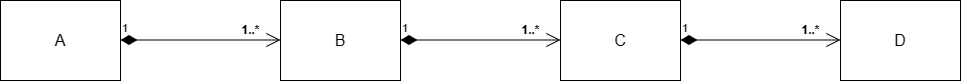

The diagram above was exported from draw.io. Its source (the exported page's mxGraphModel, read from the mxfile embedded in the PNG):
<mxGraphModel dx="833" dy="912" grid="1" gridSize="10" guides="1" tooltips="1" connect="1" arrows="1" fold="1" page="1" pageScale="1" pageWidth="827" pageHeight="1169" math="0" shadow="0">
  <root>
    <mxCell id="WIyWlLk6GJQsqaUBKTNV-0" />
    <mxCell id="WIyWlLk6GJQsqaUBKTNV-1" parent="WIyWlLk6GJQsqaUBKTNV-0" />
    <mxCell id="kKW-fJOg4IdTPUjTkbQX-0" value="&lt;font size=&quot;3&quot;&gt;A&lt;/font&gt;" style="rounded=0;whiteSpace=wrap;html=1;" vertex="1" parent="WIyWlLk6GJQsqaUBKTNV-1">
      <mxGeometry x="40" y="40" width="120" height="80" as="geometry" />
    </mxCell>
    <mxCell id="kKW-fJOg4IdTPUjTkbQX-1" value="1" style="endArrow=open;html=1;endSize=12;startArrow=diamondThin;startSize=14;startFill=1;edgeStyle=orthogonalEdgeStyle;align=left;verticalAlign=bottom;rounded=0;" edge="1" parent="WIyWlLk6GJQsqaUBKTNV-1">
      <mxGeometry x="-1" y="3" relative="1" as="geometry">
        <mxPoint x="160" y="79.5" as="sourcePoint" />
        <mxPoint x="320" y="79.5" as="targetPoint" />
      </mxGeometry>
    </mxCell>
    <mxCell id="kKW-fJOg4IdTPUjTkbQX-3" value="&lt;font style=&quot;font-size: 12px;&quot;&gt;&lt;b&gt;1..*&lt;/b&gt;&lt;/font&gt;" style="text;html=1;align=center;verticalAlign=middle;resizable=0;points=[];autosize=1;strokeColor=none;fillColor=none;" vertex="1" parent="WIyWlLk6GJQsqaUBKTNV-1">
      <mxGeometry x="270" y="55" width="40" height="30" as="geometry" />
    </mxCell>
    <mxCell id="kKW-fJOg4IdTPUjTkbQX-5" value="&lt;font size=&quot;3&quot;&gt;B&lt;/font&gt;" style="rounded=0;whiteSpace=wrap;html=1;" vertex="1" parent="WIyWlLk6GJQsqaUBKTNV-1">
      <mxGeometry x="320" y="40" width="120" height="80" as="geometry" />
    </mxCell>
    <mxCell id="kKW-fJOg4IdTPUjTkbQX-6" value="1" style="endArrow=open;html=1;endSize=12;startArrow=diamondThin;startSize=14;startFill=1;edgeStyle=orthogonalEdgeStyle;align=left;verticalAlign=bottom;rounded=0;" edge="1" parent="WIyWlLk6GJQsqaUBKTNV-1">
      <mxGeometry x="-1" y="3" relative="1" as="geometry">
        <mxPoint x="440" y="79.5" as="sourcePoint" />
        <mxPoint x="600" y="79.5" as="targetPoint" />
      </mxGeometry>
    </mxCell>
    <mxCell id="kKW-fJOg4IdTPUjTkbQX-7" value="&lt;font style=&quot;font-size: 12px;&quot;&gt;&lt;b&gt;1..*&lt;/b&gt;&lt;/font&gt;" style="text;html=1;align=center;verticalAlign=middle;resizable=0;points=[];autosize=1;strokeColor=none;fillColor=none;" vertex="1" parent="WIyWlLk6GJQsqaUBKTNV-1">
      <mxGeometry x="550" y="55" width="40" height="30" as="geometry" />
    </mxCell>
    <mxCell id="kKW-fJOg4IdTPUjTkbQX-9" value="&lt;font size=&quot;3&quot;&gt;C&lt;/font&gt;" style="rounded=0;whiteSpace=wrap;html=1;" vertex="1" parent="WIyWlLk6GJQsqaUBKTNV-1">
      <mxGeometry x="600" y="40" width="120" height="80" as="geometry" />
    </mxCell>
    <mxCell id="kKW-fJOg4IdTPUjTkbQX-10" value="1" style="endArrow=open;html=1;endSize=12;startArrow=diamondThin;startSize=14;startFill=1;edgeStyle=orthogonalEdgeStyle;align=left;verticalAlign=bottom;rounded=0;" edge="1" parent="WIyWlLk6GJQsqaUBKTNV-1">
      <mxGeometry x="-1" y="3" relative="1" as="geometry">
        <mxPoint x="720" y="79.5" as="sourcePoint" />
        <mxPoint x="880" y="79.5" as="targetPoint" />
      </mxGeometry>
    </mxCell>
    <mxCell id="kKW-fJOg4IdTPUjTkbQX-11" value="&lt;font style=&quot;font-size: 12px;&quot;&gt;&lt;b&gt;1..*&lt;/b&gt;&lt;/font&gt;" style="text;html=1;align=center;verticalAlign=middle;resizable=0;points=[];autosize=1;strokeColor=none;fillColor=none;" vertex="1" parent="WIyWlLk6GJQsqaUBKTNV-1">
      <mxGeometry x="830" y="55" width="40" height="30" as="geometry" />
    </mxCell>
    <mxCell id="kKW-fJOg4IdTPUjTkbQX-12" value="&lt;font size=&quot;3&quot;&gt;D&lt;/font&gt;" style="rounded=0;whiteSpace=wrap;html=1;" vertex="1" parent="WIyWlLk6GJQsqaUBKTNV-1">
      <mxGeometry x="880" y="40" width="120" height="80" as="geometry" />
    </mxCell>
  </root>
</mxGraphModel>